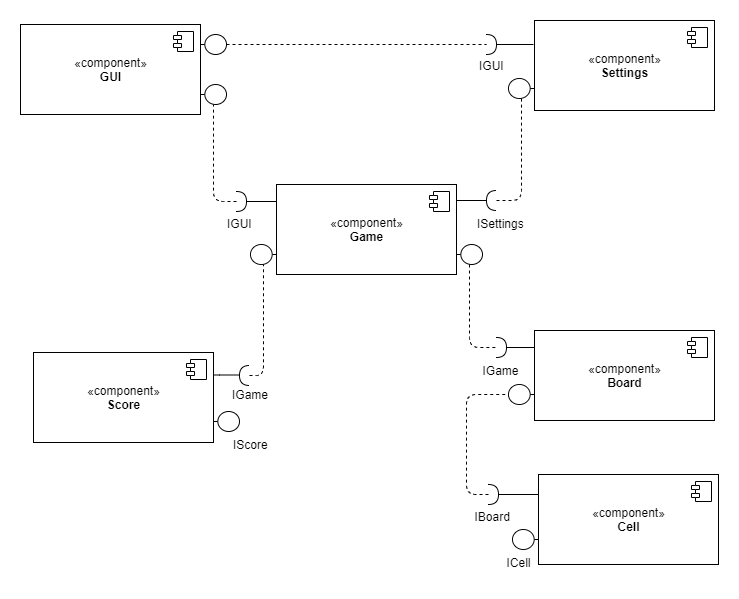

The diagram above was exported from draw.io. Its source (the exported page's mxGraphModel, read from the mxfile embedded in the PNG):
<mxGraphModel dx="1422" dy="713" grid="1" gridSize="10" guides="1" tooltips="1" connect="1" arrows="1" fold="1" page="1" pageScale="1" pageWidth="827" pageHeight="1169" math="0" shadow="0">
  <root>
    <mxCell id="WIyWlLk6GJQsqaUBKTNV-0" />
    <mxCell id="WIyWlLk6GJQsqaUBKTNV-1" parent="WIyWlLk6GJQsqaUBKTNV-0" />
    <mxCell id="lUXYCgvqte5DZcy8EV7g-14" value="«component»&lt;br&gt;&lt;b&gt;GUI&lt;/b&gt;" style="html=1;dropTarget=0;" vertex="1" parent="WIyWlLk6GJQsqaUBKTNV-1">
      <mxGeometry x="40" y="44" width="180" height="90" as="geometry" />
    </mxCell>
    <mxCell id="lUXYCgvqte5DZcy8EV7g-15" value="" style="shape=component;jettyWidth=8;jettyHeight=4;" vertex="1" parent="lUXYCgvqte5DZcy8EV7g-14">
      <mxGeometry x="1" width="20" height="20" relative="1" as="geometry">
        <mxPoint x="-27" y="7" as="offset" />
      </mxGeometry>
    </mxCell>
    <mxCell id="lUXYCgvqte5DZcy8EV7g-35" value="«component»&lt;br&gt;&lt;b&gt;Board&lt;br&gt;&lt;/b&gt;" style="html=1;dropTarget=0;" vertex="1" parent="WIyWlLk6GJQsqaUBKTNV-1">
      <mxGeometry x="554" y="350" width="180" height="90" as="geometry" />
    </mxCell>
    <mxCell id="lUXYCgvqte5DZcy8EV7g-36" value="" style="shape=component;jettyWidth=8;jettyHeight=4;" vertex="1" parent="lUXYCgvqte5DZcy8EV7g-35">
      <mxGeometry x="1" width="20" height="20" relative="1" as="geometry">
        <mxPoint x="-27" y="7" as="offset" />
      </mxGeometry>
    </mxCell>
    <mxCell id="lUXYCgvqte5DZcy8EV7g-38" value="«component»&lt;br&gt;&lt;b&gt;Cell&lt;br&gt;&lt;/b&gt;" style="html=1;dropTarget=0;" vertex="1" parent="WIyWlLk6GJQsqaUBKTNV-1">
      <mxGeometry x="558" y="494" width="180" height="90" as="geometry" />
    </mxCell>
    <mxCell id="lUXYCgvqte5DZcy8EV7g-39" value="" style="shape=component;jettyWidth=8;jettyHeight=4;" vertex="1" parent="lUXYCgvqte5DZcy8EV7g-38">
      <mxGeometry x="1" width="20" height="20" relative="1" as="geometry">
        <mxPoint x="-27" y="7" as="offset" />
      </mxGeometry>
    </mxCell>
    <mxCell id="lUXYCgvqte5DZcy8EV7g-40" value="«component»&lt;br&gt;&lt;b&gt;Settings&lt;/b&gt;" style="html=1;dropTarget=0;" vertex="1" parent="WIyWlLk6GJQsqaUBKTNV-1">
      <mxGeometry x="554" y="40" width="180" height="90" as="geometry" />
    </mxCell>
    <mxCell id="lUXYCgvqte5DZcy8EV7g-41" value="" style="shape=component;jettyWidth=8;jettyHeight=4;" vertex="1" parent="lUXYCgvqte5DZcy8EV7g-40">
      <mxGeometry x="1" width="20" height="20" relative="1" as="geometry">
        <mxPoint x="-27" y="7" as="offset" />
      </mxGeometry>
    </mxCell>
    <mxCell id="lUXYCgvqte5DZcy8EV7g-42" value="«component»&lt;br&gt;&lt;b&gt;Score&lt;/b&gt;" style="html=1;dropTarget=0;" vertex="1" parent="WIyWlLk6GJQsqaUBKTNV-1">
      <mxGeometry x="53" y="372" width="180" height="90" as="geometry" />
    </mxCell>
    <mxCell id="lUXYCgvqte5DZcy8EV7g-43" value="" style="shape=component;jettyWidth=8;jettyHeight=4;" vertex="1" parent="lUXYCgvqte5DZcy8EV7g-42">
      <mxGeometry x="1" width="20" height="20" relative="1" as="geometry">
        <mxPoint x="-27" y="7" as="offset" />
      </mxGeometry>
    </mxCell>
    <mxCell id="lUXYCgvqte5DZcy8EV7g-44" value="«component»&lt;br&gt;&lt;b&gt;Game&lt;/b&gt;" style="html=1;dropTarget=0;" vertex="1" parent="WIyWlLk6GJQsqaUBKTNV-1">
      <mxGeometry x="296" y="204" width="180" height="90" as="geometry" />
    </mxCell>
    <mxCell id="lUXYCgvqte5DZcy8EV7g-45" value="" style="shape=component;jettyWidth=8;jettyHeight=4;" vertex="1" parent="lUXYCgvqte5DZcy8EV7g-44">
      <mxGeometry x="1" width="20" height="20" relative="1" as="geometry">
        <mxPoint x="-27" y="7" as="offset" />
      </mxGeometry>
    </mxCell>
    <mxCell id="lUXYCgvqte5DZcy8EV7g-102" value="" style="shape=umlBoundary;whiteSpace=wrap;html=1;" vertex="1" parent="WIyWlLk6GJQsqaUBKTNV-1">
      <mxGeometry x="220" y="54" width="26" height="20" as="geometry" />
    </mxCell>
    <mxCell id="lUXYCgvqte5DZcy8EV7g-105" value="" style="shape=umlBoundary;whiteSpace=wrap;html=1;" vertex="1" parent="WIyWlLk6GJQsqaUBKTNV-1">
      <mxGeometry x="220" y="104" width="26" height="20" as="geometry" />
    </mxCell>
    <mxCell id="lUXYCgvqte5DZcy8EV7g-107" style="edgeStyle=orthogonalEdgeStyle;rounded=0;orthogonalLoop=1;jettySize=auto;html=1;endArrow=none;endFill=0;" edge="1" parent="WIyWlLk6GJQsqaUBKTNV-1" source="lUXYCgvqte5DZcy8EV7g-106">
      <mxGeometry relative="1" as="geometry">
        <mxPoint x="553" y="64" as="targetPoint" />
      </mxGeometry>
    </mxCell>
    <mxCell id="lUXYCgvqte5DZcy8EV7g-106" value="" style="shape=requiredInterface;html=1;verticalLabelPosition=bottom;" vertex="1" parent="WIyWlLk6GJQsqaUBKTNV-1">
      <mxGeometry x="506" y="54" width="10" height="20" as="geometry" />
    </mxCell>
    <mxCell id="lUXYCgvqte5DZcy8EV7g-109" value="" style="shape=umlBoundary;whiteSpace=wrap;html=1;direction=west;" vertex="1" parent="WIyWlLk6GJQsqaUBKTNV-1">
      <mxGeometry x="528" y="98" width="26" height="20" as="geometry" />
    </mxCell>
    <mxCell id="lUXYCgvqte5DZcy8EV7g-111" value="" style="endArrow=none;dashed=1;html=1;entryX=0;entryY=0.5;entryDx=0;entryDy=0;entryPerimeter=0;exitX=1;exitY=0.5;exitDx=0;exitDy=0;exitPerimeter=0;" edge="1" parent="WIyWlLk6GJQsqaUBKTNV-1" source="lUXYCgvqte5DZcy8EV7g-102" target="lUXYCgvqte5DZcy8EV7g-106">
      <mxGeometry width="50" height="50" relative="1" as="geometry">
        <mxPoint x="360" y="68" as="sourcePoint" />
        <mxPoint x="410" y="14" as="targetPoint" />
      </mxGeometry>
    </mxCell>
    <mxCell id="lUXYCgvqte5DZcy8EV7g-115" style="edgeStyle=orthogonalEdgeStyle;rounded=0;orthogonalLoop=1;jettySize=auto;html=1;endArrow=none;endFill=0;" edge="1" parent="WIyWlLk6GJQsqaUBKTNV-1" source="lUXYCgvqte5DZcy8EV7g-113">
      <mxGeometry relative="1" as="geometry">
        <mxPoint x="296" y="221" as="targetPoint" />
      </mxGeometry>
    </mxCell>
    <mxCell id="lUXYCgvqte5DZcy8EV7g-113" value="" style="shape=requiredInterface;html=1;verticalLabelPosition=bottom;" vertex="1" parent="WIyWlLk6GJQsqaUBKTNV-1">
      <mxGeometry x="256" y="211" width="10" height="20" as="geometry" />
    </mxCell>
    <mxCell id="lUXYCgvqte5DZcy8EV7g-116" value="" style="endArrow=none;dashed=1;html=1;exitX=0;exitY=0.5;exitDx=0;exitDy=0;exitPerimeter=0;" edge="1" parent="WIyWlLk6GJQsqaUBKTNV-1" source="lUXYCgvqte5DZcy8EV7g-113" target="lUXYCgvqte5DZcy8EV7g-105">
      <mxGeometry width="50" height="50" relative="1" as="geometry">
        <mxPoint x="186" y="234" as="sourcePoint" />
        <mxPoint x="236" y="184" as="targetPoint" />
        <Array as="points">
          <mxPoint x="233" y="221" />
        </Array>
      </mxGeometry>
    </mxCell>
    <mxCell id="lUXYCgvqte5DZcy8EV7g-121" style="edgeStyle=orthogonalEdgeStyle;rounded=0;orthogonalLoop=1;jettySize=auto;html=1;endArrow=none;endFill=0;" edge="1" parent="WIyWlLk6GJQsqaUBKTNV-1" source="lUXYCgvqte5DZcy8EV7g-120">
      <mxGeometry relative="1" as="geometry">
        <mxPoint x="476" y="220" as="targetPoint" />
      </mxGeometry>
    </mxCell>
    <mxCell id="lUXYCgvqte5DZcy8EV7g-120" value="" style="shape=requiredInterface;html=1;verticalLabelPosition=bottom;direction=west;" vertex="1" parent="WIyWlLk6GJQsqaUBKTNV-1">
      <mxGeometry x="506" y="210" width="10" height="20" as="geometry" />
    </mxCell>
    <mxCell id="lUXYCgvqte5DZcy8EV7g-122" value="" style="endArrow=none;dashed=1;html=1;exitX=0;exitY=0.5;exitDx=0;exitDy=0;exitPerimeter=0;" edge="1" parent="WIyWlLk6GJQsqaUBKTNV-1">
      <mxGeometry width="50" height="50" relative="1" as="geometry">
        <mxPoint x="516" y="220" as="sourcePoint" />
        <mxPoint x="541" y="118" as="targetPoint" />
        <Array as="points">
          <mxPoint x="541" y="220" />
        </Array>
      </mxGeometry>
    </mxCell>
    <mxCell id="lUXYCgvqte5DZcy8EV7g-123" value="IGUI" style="text;strokeColor=none;fillColor=none;align=left;verticalAlign=top;spacingLeft=4;spacingRight=4;overflow=hidden;rotatable=0;points=[[0,0.5],[1,0.5]];portConstraint=eastwest;" vertex="1" parent="WIyWlLk6GJQsqaUBKTNV-1">
      <mxGeometry x="493" y="72" width="100" height="26" as="geometry" />
    </mxCell>
    <mxCell id="lUXYCgvqte5DZcy8EV7g-124" value="IGUI" style="text;strokeColor=none;fillColor=none;align=left;verticalAlign=top;spacingLeft=4;spacingRight=4;overflow=hidden;rotatable=0;points=[[0,0.5],[1,0.5]];portConstraint=eastwest;" vertex="1" parent="WIyWlLk6GJQsqaUBKTNV-1">
      <mxGeometry x="241" y="230" width="40" height="26" as="geometry" />
    </mxCell>
    <mxCell id="lUXYCgvqte5DZcy8EV7g-127" value="" style="shape=umlBoundary;whiteSpace=wrap;html=1;" vertex="1" parent="WIyWlLk6GJQsqaUBKTNV-1">
      <mxGeometry x="476" y="264" width="26" height="20" as="geometry" />
    </mxCell>
    <mxCell id="lUXYCgvqte5DZcy8EV7g-129" style="edgeStyle=orthogonalEdgeStyle;rounded=0;orthogonalLoop=1;jettySize=auto;html=1;entryX=0;entryY=0.189;entryDx=0;entryDy=0;endArrow=none;endFill=0;entryPerimeter=0;" edge="1" parent="WIyWlLk6GJQsqaUBKTNV-1" source="lUXYCgvqte5DZcy8EV7g-128" target="lUXYCgvqte5DZcy8EV7g-35">
      <mxGeometry relative="1" as="geometry">
        <mxPoint x="554" y="366.5" as="targetPoint" />
      </mxGeometry>
    </mxCell>
    <mxCell id="lUXYCgvqte5DZcy8EV7g-128" value="" style="shape=requiredInterface;html=1;verticalLabelPosition=bottom;" vertex="1" parent="WIyWlLk6GJQsqaUBKTNV-1">
      <mxGeometry x="516" y="357" width="10" height="20" as="geometry" />
    </mxCell>
    <mxCell id="lUXYCgvqte5DZcy8EV7g-130" value="" style="endArrow=none;dashed=1;html=1;entryX=0;entryY=0.5;entryDx=0;entryDy=0;entryPerimeter=0;" edge="1" parent="WIyWlLk6GJQsqaUBKTNV-1" source="lUXYCgvqte5DZcy8EV7g-127" target="lUXYCgvqte5DZcy8EV7g-128">
      <mxGeometry width="50" height="50" relative="1" as="geometry">
        <mxPoint x="516" y="294" as="sourcePoint" />
        <mxPoint x="566" y="274" as="targetPoint" />
        <Array as="points">
          <mxPoint x="489" y="367" />
        </Array>
      </mxGeometry>
    </mxCell>
    <mxCell id="lUXYCgvqte5DZcy8EV7g-131" value="" style="shape=umlBoundary;whiteSpace=wrap;html=1;direction=west;" vertex="1" parent="WIyWlLk6GJQsqaUBKTNV-1">
      <mxGeometry x="528" y="404" width="26" height="20" as="geometry" />
    </mxCell>
    <mxCell id="lUXYCgvqte5DZcy8EV7g-134" style="edgeStyle=orthogonalEdgeStyle;rounded=0;orthogonalLoop=1;jettySize=auto;html=1;endArrow=none;endFill=0;" edge="1" parent="WIyWlLk6GJQsqaUBKTNV-1" source="lUXYCgvqte5DZcy8EV7g-132">
      <mxGeometry relative="1" as="geometry">
        <mxPoint x="558" y="514" as="targetPoint" />
      </mxGeometry>
    </mxCell>
    <mxCell id="lUXYCgvqte5DZcy8EV7g-132" value="" style="shape=requiredInterface;html=1;verticalLabelPosition=bottom;" vertex="1" parent="WIyWlLk6GJQsqaUBKTNV-1">
      <mxGeometry x="508" y="504" width="10" height="20" as="geometry" />
    </mxCell>
    <mxCell id="lUXYCgvqte5DZcy8EV7g-135" value="" style="shape=umlBoundary;whiteSpace=wrap;html=1;direction=west;" vertex="1" parent="WIyWlLk6GJQsqaUBKTNV-1">
      <mxGeometry x="532" y="549" width="26" height="20" as="geometry" />
    </mxCell>
    <mxCell id="lUXYCgvqte5DZcy8EV7g-136" value="" style="endArrow=none;dashed=1;html=1;entryX=1.077;entryY=0.5;entryDx=0;entryDy=0;entryPerimeter=0;exitX=0;exitY=0.5;exitDx=0;exitDy=0;exitPerimeter=0;" edge="1" parent="WIyWlLk6GJQsqaUBKTNV-1" source="lUXYCgvqte5DZcy8EV7g-132" target="lUXYCgvqte5DZcy8EV7g-131">
      <mxGeometry width="50" height="50" relative="1" as="geometry">
        <mxPoint x="466" y="454" as="sourcePoint" />
        <mxPoint x="516" y="404" as="targetPoint" />
        <Array as="points">
          <mxPoint x="486" y="514" />
          <mxPoint x="486" y="414" />
        </Array>
      </mxGeometry>
    </mxCell>
    <mxCell id="lUXYCgvqte5DZcy8EV7g-137" value="" style="shape=umlBoundary;whiteSpace=wrap;html=1;direction=west;" vertex="1" parent="WIyWlLk6GJQsqaUBKTNV-1">
      <mxGeometry x="270" y="264" width="26" height="20" as="geometry" />
    </mxCell>
    <mxCell id="lUXYCgvqte5DZcy8EV7g-142" style="edgeStyle=orthogonalEdgeStyle;rounded=0;orthogonalLoop=1;jettySize=auto;html=1;entryX=1;entryY=0.25;entryDx=0;entryDy=0;endArrow=none;endFill=0;" edge="1" parent="WIyWlLk6GJQsqaUBKTNV-1" source="lUXYCgvqte5DZcy8EV7g-138" target="lUXYCgvqte5DZcy8EV7g-42">
      <mxGeometry relative="1" as="geometry">
        <mxPoint x="236" y="424" as="targetPoint" />
        <Array as="points">
          <mxPoint x="239" y="395" />
        </Array>
      </mxGeometry>
    </mxCell>
    <mxCell id="lUXYCgvqte5DZcy8EV7g-138" value="" style="shape=requiredInterface;html=1;verticalLabelPosition=bottom;direction=west;" vertex="1" parent="WIyWlLk6GJQsqaUBKTNV-1">
      <mxGeometry x="259" y="385" width="10" height="20" as="geometry" />
    </mxCell>
    <mxCell id="lUXYCgvqte5DZcy8EV7g-143" value="" style="endArrow=none;dashed=1;html=1;exitX=0;exitY=0.5;exitDx=0;exitDy=0;exitPerimeter=0;" edge="1" parent="WIyWlLk6GJQsqaUBKTNV-1" source="lUXYCgvqte5DZcy8EV7g-138" target="lUXYCgvqte5DZcy8EV7g-137">
      <mxGeometry width="50" height="50" relative="1" as="geometry">
        <mxPoint x="266" y="414" as="sourcePoint" />
        <mxPoint x="316" y="364" as="targetPoint" />
        <Array as="points">
          <mxPoint x="283" y="395" />
        </Array>
      </mxGeometry>
    </mxCell>
    <mxCell id="lUXYCgvqte5DZcy8EV7g-145" value="ISettings" style="text;strokeColor=none;fillColor=none;align=left;verticalAlign=top;spacingLeft=4;spacingRight=4;overflow=hidden;rotatable=0;points=[[0,0.5],[1,0.5]];portConstraint=eastwest;" vertex="1" parent="WIyWlLk6GJQsqaUBKTNV-1">
      <mxGeometry x="491" y="230" width="100" height="26" as="geometry" />
    </mxCell>
    <mxCell id="lUXYCgvqte5DZcy8EV7g-147" value="IGame" style="text;strokeColor=none;fillColor=none;align=left;verticalAlign=top;spacingLeft=4;spacingRight=4;overflow=hidden;rotatable=0;points=[[0,0.5],[1,0.5]];portConstraint=eastwest;" vertex="1" parent="WIyWlLk6GJQsqaUBKTNV-1">
      <mxGeometry x="246" y="401" width="49" height="26" as="geometry" />
    </mxCell>
    <mxCell id="lUXYCgvqte5DZcy8EV7g-149" value="" style="shape=umlBoundary;whiteSpace=wrap;html=1;" vertex="1" parent="WIyWlLk6GJQsqaUBKTNV-1">
      <mxGeometry x="233" y="431" width="26" height="20" as="geometry" />
    </mxCell>
    <mxCell id="lUXYCgvqte5DZcy8EV7g-150" value="IScore" style="text;strokeColor=none;fillColor=none;align=left;verticalAlign=top;spacingLeft=4;spacingRight=4;overflow=hidden;rotatable=0;points=[[0,0.5],[1,0.5]];portConstraint=eastwest;" vertex="1" parent="WIyWlLk6GJQsqaUBKTNV-1">
      <mxGeometry x="247" y="451" width="49" height="26" as="geometry" />
    </mxCell>
    <mxCell id="lUXYCgvqte5DZcy8EV7g-151" value="IBoard" style="text;strokeColor=none;fillColor=none;align=left;verticalAlign=top;spacingLeft=4;spacingRight=4;overflow=hidden;rotatable=0;points=[[0,0.5],[1,0.5]];portConstraint=eastwest;" vertex="1" parent="WIyWlLk6GJQsqaUBKTNV-1">
      <mxGeometry x="488.5" y="523" width="49" height="26" as="geometry" />
    </mxCell>
    <mxCell id="lUXYCgvqte5DZcy8EV7g-152" value="IGame" style="text;strokeColor=none;fillColor=none;align=left;verticalAlign=top;spacingLeft=4;spacingRight=4;overflow=hidden;rotatable=0;points=[[0,0.5],[1,0.5]];portConstraint=eastwest;" vertex="1" parent="WIyWlLk6GJQsqaUBKTNV-1">
      <mxGeometry x="496.5" y="377" width="49" height="26" as="geometry" />
    </mxCell>
    <mxCell id="lUXYCgvqte5DZcy8EV7g-153" value="ICell" style="text;strokeColor=none;fillColor=none;align=left;verticalAlign=top;spacingLeft=4;spacingRight=4;overflow=hidden;rotatable=0;points=[[0,0.5],[1,0.5]];portConstraint=eastwest;" vertex="1" parent="WIyWlLk6GJQsqaUBKTNV-1">
      <mxGeometry x="520.5" y="569" width="49" height="26" as="geometry" />
    </mxCell>
  </root>
</mxGraphModel>